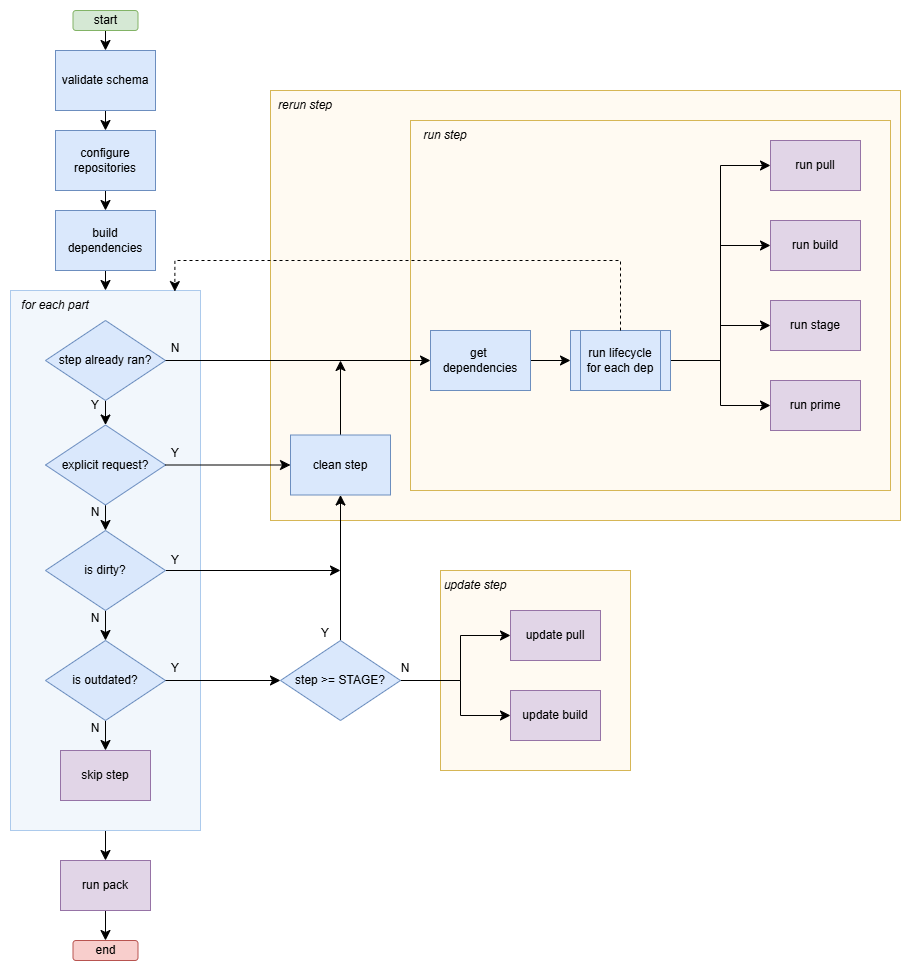

The diagram above was exported from draw.io. Its source (the exported page's mxGraphModel, read from the mxfile embedded in the PNG):
<mxGraphModel dx="1434" dy="780" grid="1" gridSize="10" guides="1" tooltips="1" connect="1" arrows="1" fold="1" page="1" pageScale="1" pageWidth="827" pageHeight="1169" math="0" shadow="0">
  <root>
    <mxCell id="0" />
    <mxCell id="1" parent="0" />
    <mxCell id="xK0XaiJXvr3UYsudPGjT-1" value="" style="rounded=0;whiteSpace=wrap;html=1;strokeColor=none;" parent="1" vertex="1">
      <mxGeometry x="50" y="160" width="920" height="970" as="geometry" />
    </mxCell>
    <mxCell id="UsO85r2VAABwQKt_Czv6-38" style="edgeStyle=none;curved=1;rounded=0;orthogonalLoop=1;jettySize=auto;html=1;entryX=0.5;entryY=0;entryDx=0;entryDy=0;fontSize=12;startSize=8;endSize=8;" parent="1" source="UsO85r2VAABwQKt_Czv6-1" target="UsO85r2VAABwQKt_Czv6-29" edge="1">
      <mxGeometry relative="1" as="geometry">
        <mxPoint x="155" y="189.9999999999999" as="targetPoint" />
      </mxGeometry>
    </mxCell>
    <mxCell id="UsO85r2VAABwQKt_Czv6-1" value="start" style="rounded=1;whiteSpace=wrap;html=1;fillColor=#d5e8d4;strokeColor=#82b366;" parent="1" vertex="1">
      <mxGeometry x="122.5" y="170" width="65" height="20" as="geometry" />
    </mxCell>
    <mxCell id="UsO85r2VAABwQKt_Czv6-40" style="edgeStyle=none;curved=1;rounded=0;orthogonalLoop=1;jettySize=auto;html=1;fontSize=12;startSize=8;endSize=8;" parent="1" source="UsO85r2VAABwQKt_Czv6-4" target="UsO85r2VAABwQKt_Czv6-6" edge="1">
      <mxGeometry relative="1" as="geometry" />
    </mxCell>
    <mxCell id="UsO85r2VAABwQKt_Czv6-4" value="build dependencies" style="rounded=0;whiteSpace=wrap;html=1;fillColor=#dae8fc;strokeColor=#6c8ebf;" parent="1" vertex="1">
      <mxGeometry x="105" y="370" width="100" height="60" as="geometry" />
    </mxCell>
    <mxCell id="UsO85r2VAABwQKt_Czv6-79" style="edgeStyle=none;curved=1;rounded=0;orthogonalLoop=1;jettySize=auto;html=1;entryX=0.5;entryY=0;entryDx=0;entryDy=0;fontSize=12;startSize=8;endSize=8;" parent="1" source="UsO85r2VAABwQKt_Czv6-6" target="UsO85r2VAABwQKt_Czv6-76" edge="1">
      <mxGeometry relative="1" as="geometry" />
    </mxCell>
    <mxCell id="UsO85r2VAABwQKt_Czv6-6" value="" style="rounded=0;whiteSpace=wrap;html=1;fillColor=#F2F7FC;strokeColor=#ACCAEC;" parent="1" vertex="1">
      <mxGeometry x="60" y="450" width="190" height="540" as="geometry" />
    </mxCell>
    <mxCell id="UsO85r2VAABwQKt_Czv6-41" style="edgeStyle=none;curved=1;rounded=0;orthogonalLoop=1;jettySize=auto;html=1;exitX=0.5;exitY=1;exitDx=0;exitDy=0;fontSize=12;startSize=8;endSize=8;" parent="1" source="UsO85r2VAABwQKt_Czv6-7" target="UsO85r2VAABwQKt_Czv6-12" edge="1">
      <mxGeometry relative="1" as="geometry" />
    </mxCell>
    <mxCell id="UsO85r2VAABwQKt_Czv6-7" value="step already ran?" style="rhombus;whiteSpace=wrap;html=1;fillColor=#dae8fc;strokeColor=#6c8ebf;" parent="1" vertex="1">
      <mxGeometry x="95" y="480" width="120" height="80" as="geometry" />
    </mxCell>
    <mxCell id="UsO85r2VAABwQKt_Czv6-10" value="&lt;i&gt;for each part&lt;/i&gt;" style="text;html=1;align=center;verticalAlign=middle;whiteSpace=wrap;rounded=0;" parent="1" vertex="1">
      <mxGeometry x="70" y="450" width="70" height="30" as="geometry" />
    </mxCell>
    <mxCell id="UsO85r2VAABwQKt_Czv6-43" style="edgeStyle=none;curved=1;rounded=0;orthogonalLoop=1;jettySize=auto;html=1;entryX=0.5;entryY=0;entryDx=0;entryDy=0;fontSize=12;startSize=8;endSize=8;" parent="1" source="UsO85r2VAABwQKt_Czv6-12" target="UsO85r2VAABwQKt_Czv6-13" edge="1">
      <mxGeometry relative="1" as="geometry" />
    </mxCell>
    <mxCell id="UsO85r2VAABwQKt_Czv6-12" value="explicit request?" style="rhombus;whiteSpace=wrap;html=1;fillColor=#dae8fc;strokeColor=#6c8ebf;" parent="1" vertex="1">
      <mxGeometry x="95" y="584.5" width="120" height="80" as="geometry" />
    </mxCell>
    <mxCell id="UsO85r2VAABwQKt_Czv6-42" style="edgeStyle=none;curved=1;rounded=0;orthogonalLoop=1;jettySize=auto;html=1;fontSize=12;startSize=8;endSize=8;" parent="1" source="UsO85r2VAABwQKt_Czv6-13" target="UsO85r2VAABwQKt_Czv6-14" edge="1">
      <mxGeometry relative="1" as="geometry" />
    </mxCell>
    <mxCell id="UsO85r2VAABwQKt_Czv6-49" style="edgeStyle=none;curved=1;rounded=0;orthogonalLoop=1;jettySize=auto;html=1;fontSize=12;startSize=8;endSize=8;" parent="1" source="UsO85r2VAABwQKt_Czv6-13" edge="1">
      <mxGeometry relative="1" as="geometry">
        <mxPoint x="389.9999999999999" y="730" as="targetPoint" />
      </mxGeometry>
    </mxCell>
    <mxCell id="UsO85r2VAABwQKt_Czv6-13" value="is dirty?" style="rhombus;whiteSpace=wrap;html=1;fillColor=#dae8fc;strokeColor=#6c8ebf;" parent="1" vertex="1">
      <mxGeometry x="95" y="690" width="120" height="80" as="geometry" />
    </mxCell>
    <mxCell id="UsO85r2VAABwQKt_Czv6-44" style="edgeStyle=none;curved=1;rounded=0;orthogonalLoop=1;jettySize=auto;html=1;entryX=0.5;entryY=0;entryDx=0;entryDy=0;fontSize=12;startSize=8;endSize=8;" parent="1" source="UsO85r2VAABwQKt_Czv6-14" target="xK0XaiJXvr3UYsudPGjT-7" edge="1">
      <mxGeometry relative="1" as="geometry">
        <mxPoint x="155" y="910" as="targetPoint" />
      </mxGeometry>
    </mxCell>
    <mxCell id="UsO85r2VAABwQKt_Czv6-14" value="is outdated?" style="rhombus;whiteSpace=wrap;html=1;fillColor=#dae8fc;strokeColor=#6c8ebf;" parent="1" vertex="1">
      <mxGeometry x="95" y="800" width="120" height="80" as="geometry" />
    </mxCell>
    <mxCell id="UsO85r2VAABwQKt_Czv6-16" value="end" style="rounded=1;whiteSpace=wrap;html=1;fillColor=#f8cecc;strokeColor=#b85450;" parent="1" vertex="1">
      <mxGeometry x="122.5" y="1100" width="65" height="20" as="geometry" />
    </mxCell>
    <mxCell id="UsO85r2VAABwQKt_Czv6-17" value="" style="rounded=0;whiteSpace=wrap;html=1;fillColor=#FFFAF2;strokeColor=#d6b656;" parent="1" vertex="1">
      <mxGeometry x="320" y="250" width="630" height="430" as="geometry" />
    </mxCell>
    <mxCell id="UsO85r2VAABwQKt_Czv6-18" value="" style="rounded=0;whiteSpace=wrap;html=1;fillColor=#FFFAF2;strokeColor=#d6b656;" parent="1" vertex="1">
      <mxGeometry x="460" y="280" width="480" height="370" as="geometry" />
    </mxCell>
    <mxCell id="UsO85r2VAABwQKt_Czv6-77" style="edgeStyle=none;curved=1;rounded=0;orthogonalLoop=1;jettySize=auto;html=1;fontSize=12;startSize=8;endSize=8;" parent="1" source="UsO85r2VAABwQKt_Czv6-19" edge="1">
      <mxGeometry relative="1" as="geometry">
        <mxPoint x="390" y="520" as="targetPoint" />
      </mxGeometry>
    </mxCell>
    <mxCell id="UsO85r2VAABwQKt_Czv6-19" value="clean step" style="rounded=0;whiteSpace=wrap;html=1;fillColor=#dae8fc;strokeColor=#6c8ebf;" parent="1" vertex="1">
      <mxGeometry x="340" y="594.5" width="100" height="60" as="geometry" />
    </mxCell>
    <mxCell id="UsO85r2VAABwQKt_Czv6-58" style="edgeStyle=none;curved=1;rounded=0;orthogonalLoop=1;jettySize=auto;html=1;entryX=0;entryY=0.5;entryDx=0;entryDy=0;fontSize=12;startSize=8;endSize=8;" parent="1" source="UsO85r2VAABwQKt_Czv6-20" target="UsO85r2VAABwQKt_Czv6-22" edge="1">
      <mxGeometry relative="1" as="geometry" />
    </mxCell>
    <mxCell id="UsO85r2VAABwQKt_Czv6-20" value="get&amp;nbsp; dependencies" style="rounded=0;whiteSpace=wrap;html=1;fillColor=#dae8fc;strokeColor=#6c8ebf;" parent="1" vertex="1">
      <mxGeometry x="480" y="490" width="100" height="60" as="geometry" />
    </mxCell>
    <mxCell id="UsO85r2VAABwQKt_Czv6-60" style="edgeStyle=orthogonalEdgeStyle;rounded=0;orthogonalLoop=1;jettySize=auto;html=1;entryX=0;entryY=0.5;entryDx=0;entryDy=0;fontSize=12;startSize=8;endSize=8;" parent="1" source="UsO85r2VAABwQKt_Czv6-22" target="UsO85r2VAABwQKt_Czv6-23" edge="1">
      <mxGeometry relative="1" as="geometry" />
    </mxCell>
    <mxCell id="UsO85r2VAABwQKt_Czv6-61" style="edgeStyle=orthogonalEdgeStyle;rounded=0;orthogonalLoop=1;jettySize=auto;html=1;entryX=0;entryY=0.5;entryDx=0;entryDy=0;fontSize=12;startSize=8;endSize=8;" parent="1" source="UsO85r2VAABwQKt_Czv6-22" target="UsO85r2VAABwQKt_Czv6-24" edge="1">
      <mxGeometry relative="1" as="geometry" />
    </mxCell>
    <mxCell id="UsO85r2VAABwQKt_Czv6-62" style="edgeStyle=orthogonalEdgeStyle;rounded=0;orthogonalLoop=1;jettySize=auto;html=1;entryX=0;entryY=0.5;entryDx=0;entryDy=0;fontSize=12;startSize=8;endSize=8;" parent="1" source="UsO85r2VAABwQKt_Czv6-22" target="UsO85r2VAABwQKt_Czv6-25" edge="1">
      <mxGeometry relative="1" as="geometry" />
    </mxCell>
    <mxCell id="UsO85r2VAABwQKt_Czv6-63" style="edgeStyle=orthogonalEdgeStyle;rounded=0;orthogonalLoop=1;jettySize=auto;html=1;entryX=0;entryY=0.5;entryDx=0;entryDy=0;fontSize=12;startSize=8;endSize=8;" parent="1" source="UsO85r2VAABwQKt_Czv6-22" target="UsO85r2VAABwQKt_Czv6-26" edge="1">
      <mxGeometry relative="1" as="geometry" />
    </mxCell>
    <mxCell id="UsO85r2VAABwQKt_Czv6-22" value="run lifecycle for each dep" style="shape=process;whiteSpace=wrap;html=1;backgroundOutline=1;fillColor=#dae8fc;strokeColor=#6c8ebf;" parent="1" vertex="1">
      <mxGeometry x="620" y="490" width="100" height="60" as="geometry" />
    </mxCell>
    <mxCell id="UsO85r2VAABwQKt_Czv6-23" value="run pull" style="rounded=0;whiteSpace=wrap;html=1;fillColor=#e1d5e7;strokeColor=#9673a6;" parent="1" vertex="1">
      <mxGeometry x="820" y="300" width="90" height="50" as="geometry" />
    </mxCell>
    <mxCell id="UsO85r2VAABwQKt_Czv6-24" value="run build" style="rounded=0;whiteSpace=wrap;html=1;fillColor=#e1d5e7;strokeColor=#9673a6;" parent="1" vertex="1">
      <mxGeometry x="820" y="380" width="90" height="50" as="geometry" />
    </mxCell>
    <mxCell id="UsO85r2VAABwQKt_Czv6-25" value="run stage" style="rounded=0;whiteSpace=wrap;html=1;fillColor=#e1d5e7;strokeColor=#9673a6;" parent="1" vertex="1">
      <mxGeometry x="820" y="460" width="90" height="50" as="geometry" />
    </mxCell>
    <mxCell id="UsO85r2VAABwQKt_Czv6-26" value="run prime" style="rounded=0;whiteSpace=wrap;html=1;fillColor=#e1d5e7;strokeColor=#9673a6;" parent="1" vertex="1">
      <mxGeometry x="820" y="540" width="90" height="50" as="geometry" />
    </mxCell>
    <mxCell id="UsO85r2VAABwQKt_Czv6-82" style="edgeStyle=none;curved=1;rounded=0;orthogonalLoop=1;jettySize=auto;html=1;fontSize=12;startSize=8;endSize=8;" parent="1" source="UsO85r2VAABwQKt_Czv6-29" target="UsO85r2VAABwQKt_Czv6-81" edge="1">
      <mxGeometry relative="1" as="geometry" />
    </mxCell>
    <mxCell id="UsO85r2VAABwQKt_Czv6-29" value="validate schema" style="rounded=0;whiteSpace=wrap;html=1;fillColor=#dae8fc;strokeColor=#6c8ebf;" parent="1" vertex="1">
      <mxGeometry x="105" y="210" width="100" height="60" as="geometry" />
    </mxCell>
    <mxCell id="UsO85r2VAABwQKt_Czv6-30" value="&lt;i&gt;rerun step&lt;/i&gt;" style="text;html=1;align=center;verticalAlign=middle;whiteSpace=wrap;rounded=0;" parent="1" vertex="1">
      <mxGeometry x="320" y="250" width="70" height="30" as="geometry" />
    </mxCell>
    <mxCell id="UsO85r2VAABwQKt_Czv6-31" value="&lt;i&gt;run step&lt;/i&gt;" style="text;html=1;align=center;verticalAlign=middle;whiteSpace=wrap;rounded=0;" parent="1" vertex="1">
      <mxGeometry x="460" y="280" width="70" height="30" as="geometry" />
    </mxCell>
    <mxCell id="UsO85r2VAABwQKt_Czv6-32" value="" style="rounded=0;whiteSpace=wrap;html=1;fillColor=#FFFAF2;strokeColor=#d6b656;" parent="1" vertex="1">
      <mxGeometry x="490" y="730" width="190" height="200" as="geometry" />
    </mxCell>
    <mxCell id="UsO85r2VAABwQKt_Czv6-55" style="edgeStyle=orthogonalEdgeStyle;rounded=0;orthogonalLoop=1;jettySize=auto;html=1;entryX=0;entryY=0.5;entryDx=0;entryDy=0;fontSize=12;startSize=8;endSize=8;" parent="1" source="UsO85r2VAABwQKt_Czv6-33" target="UsO85r2VAABwQKt_Czv6-35" edge="1">
      <mxGeometry relative="1" as="geometry">
        <Array as="points">
          <mxPoint x="510" y="840" />
          <mxPoint x="510" y="795" />
        </Array>
      </mxGeometry>
    </mxCell>
    <mxCell id="UsO85r2VAABwQKt_Czv6-56" style="edgeStyle=orthogonalEdgeStyle;rounded=0;orthogonalLoop=1;jettySize=auto;html=1;entryX=0;entryY=0.5;entryDx=0;entryDy=0;fontSize=12;startSize=8;endSize=8;curved=0;" parent="1" source="UsO85r2VAABwQKt_Czv6-33" target="UsO85r2VAABwQKt_Czv6-36" edge="1">
      <mxGeometry relative="1" as="geometry">
        <Array as="points">
          <mxPoint x="510" y="840" />
          <mxPoint x="510" y="875" />
        </Array>
      </mxGeometry>
    </mxCell>
    <mxCell id="UsO85r2VAABwQKt_Czv6-74" style="edgeStyle=none;curved=1;rounded=0;orthogonalLoop=1;jettySize=auto;html=1;entryX=0.5;entryY=1;entryDx=0;entryDy=0;fontSize=12;startSize=8;endSize=8;" parent="1" source="UsO85r2VAABwQKt_Czv6-33" target="UsO85r2VAABwQKt_Czv6-19" edge="1">
      <mxGeometry relative="1" as="geometry" />
    </mxCell>
    <mxCell id="UsO85r2VAABwQKt_Czv6-33" value="step &amp;gt;= STAGE?" style="rhombus;whiteSpace=wrap;html=1;fillColor=#dae8fc;strokeColor=#6c8ebf;" parent="1" vertex="1">
      <mxGeometry x="330" y="800" width="120" height="80" as="geometry" />
    </mxCell>
    <mxCell id="UsO85r2VAABwQKt_Czv6-34" value="&lt;i&gt;update step&lt;/i&gt;" style="text;html=1;align=center;verticalAlign=middle;whiteSpace=wrap;rounded=0;" parent="1" vertex="1">
      <mxGeometry x="490" y="730" width="70" height="30" as="geometry" />
    </mxCell>
    <mxCell id="UsO85r2VAABwQKt_Czv6-35" value="update pull" style="rounded=0;whiteSpace=wrap;html=1;fillColor=#e1d5e7;strokeColor=#9673a6;" parent="1" vertex="1">
      <mxGeometry x="560" y="770" width="90" height="50" as="geometry" />
    </mxCell>
    <mxCell id="UsO85r2VAABwQKt_Czv6-36" value="update build" style="rounded=0;whiteSpace=wrap;html=1;fillColor=#e1d5e7;strokeColor=#9673a6;" parent="1" vertex="1">
      <mxGeometry x="560" y="850" width="90" height="50" as="geometry" />
    </mxCell>
    <mxCell id="UsO85r2VAABwQKt_Czv6-46" style="edgeStyle=none;curved=1;rounded=0;orthogonalLoop=1;jettySize=auto;html=1;fontSize=12;startSize=8;endSize=8;" parent="1" source="UsO85r2VAABwQKt_Czv6-7" target="UsO85r2VAABwQKt_Czv6-20" edge="1">
      <mxGeometry relative="1" as="geometry" />
    </mxCell>
    <mxCell id="UsO85r2VAABwQKt_Czv6-47" style="edgeStyle=none;curved=1;rounded=0;orthogonalLoop=1;jettySize=auto;html=1;entryX=0;entryY=0.5;entryDx=0;entryDy=0;fontSize=12;startSize=8;endSize=8;" parent="1" source="UsO85r2VAABwQKt_Czv6-12" target="UsO85r2VAABwQKt_Czv6-19" edge="1">
      <mxGeometry relative="1" as="geometry" />
    </mxCell>
    <mxCell id="UsO85r2VAABwQKt_Czv6-50" style="edgeStyle=none;curved=1;rounded=0;orthogonalLoop=1;jettySize=auto;html=1;fontSize=12;startSize=8;endSize=8;" parent="1" source="UsO85r2VAABwQKt_Czv6-14" edge="1">
      <mxGeometry relative="1" as="geometry">
        <mxPoint x="330" y="840" as="targetPoint" />
      </mxGeometry>
    </mxCell>
    <mxCell id="UsO85r2VAABwQKt_Czv6-59" style="edgeStyle=orthogonalEdgeStyle;rounded=0;orthogonalLoop=1;jettySize=auto;html=1;entryX=0.865;entryY=0.002;entryDx=0;entryDy=0;entryPerimeter=0;fontSize=12;startSize=8;endSize=8;dashed=1;" parent="1" source="UsO85r2VAABwQKt_Czv6-22" target="UsO85r2VAABwQKt_Czv6-6" edge="1">
      <mxGeometry relative="1" as="geometry">
        <Array as="points">
          <mxPoint x="670" y="420" />
          <mxPoint x="224" y="420" />
        </Array>
      </mxGeometry>
    </mxCell>
    <mxCell id="UsO85r2VAABwQKt_Czv6-65" value="Y" style="text;html=1;align=center;verticalAlign=middle;whiteSpace=wrap;rounded=0;" parent="1" vertex="1">
      <mxGeometry x="140" y="557.5" width="10" height="15" as="geometry" />
    </mxCell>
    <mxCell id="UsO85r2VAABwQKt_Czv6-67" value="N" style="text;html=1;align=center;verticalAlign=middle;whiteSpace=wrap;rounded=0;" parent="1" vertex="1">
      <mxGeometry x="140" y="664.5" width="10" height="15" as="geometry" />
    </mxCell>
    <mxCell id="UsO85r2VAABwQKt_Czv6-68" value="Y" style="text;html=1;align=center;verticalAlign=middle;whiteSpace=wrap;rounded=0;" parent="1" vertex="1">
      <mxGeometry x="220" y="820" width="10" height="15" as="geometry" />
    </mxCell>
    <mxCell id="UsO85r2VAABwQKt_Czv6-69" value="Y" style="text;html=1;align=center;verticalAlign=middle;whiteSpace=wrap;rounded=0;" parent="1" vertex="1">
      <mxGeometry x="220" y="605" width="10" height="15" as="geometry" />
    </mxCell>
    <mxCell id="UsO85r2VAABwQKt_Czv6-70" value="N" style="text;html=1;align=center;verticalAlign=middle;whiteSpace=wrap;rounded=0;" parent="1" vertex="1">
      <mxGeometry x="140" y="770" width="10" height="15" as="geometry" />
    </mxCell>
    <mxCell id="UsO85r2VAABwQKt_Czv6-71" value="N" style="text;html=1;align=center;verticalAlign=middle;whiteSpace=wrap;rounded=0;" parent="1" vertex="1">
      <mxGeometry x="140" y="880" width="10" height="15" as="geometry" />
    </mxCell>
    <mxCell id="UsO85r2VAABwQKt_Czv6-72" value="N" style="text;html=1;align=center;verticalAlign=middle;whiteSpace=wrap;rounded=0;" parent="1" vertex="1">
      <mxGeometry x="450" y="820" width="10" height="15" as="geometry" />
    </mxCell>
    <mxCell id="UsO85r2VAABwQKt_Czv6-73" value="Y" style="text;html=1;align=center;verticalAlign=middle;whiteSpace=wrap;rounded=0;" parent="1" vertex="1">
      <mxGeometry x="370" y="785" width="10" height="15" as="geometry" />
    </mxCell>
    <mxCell id="UsO85r2VAABwQKt_Czv6-80" style="edgeStyle=none;curved=1;rounded=0;orthogonalLoop=1;jettySize=auto;html=1;entryX=0.5;entryY=0;entryDx=0;entryDy=0;fontSize=12;startSize=8;endSize=8;" parent="1" source="UsO85r2VAABwQKt_Czv6-76" target="UsO85r2VAABwQKt_Czv6-16" edge="1">
      <mxGeometry relative="1" as="geometry" />
    </mxCell>
    <mxCell id="UsO85r2VAABwQKt_Czv6-76" value="run pack" style="rounded=0;whiteSpace=wrap;html=1;fillColor=#e1d5e7;strokeColor=#9673a6;" parent="1" vertex="1">
      <mxGeometry x="110" y="1020" width="90" height="50" as="geometry" />
    </mxCell>
    <mxCell id="UsO85r2VAABwQKt_Czv6-83" style="edgeStyle=none;curved=1;rounded=0;orthogonalLoop=1;jettySize=auto;html=1;fontSize=12;startSize=8;endSize=8;" parent="1" source="UsO85r2VAABwQKt_Czv6-81" target="UsO85r2VAABwQKt_Czv6-4" edge="1">
      <mxGeometry relative="1" as="geometry" />
    </mxCell>
    <mxCell id="UsO85r2VAABwQKt_Czv6-81" value="configure repositories" style="rounded=0;whiteSpace=wrap;html=1;fillColor=#dae8fc;strokeColor=#6c8ebf;" parent="1" vertex="1">
      <mxGeometry x="105" y="290" width="100" height="60" as="geometry" />
    </mxCell>
    <mxCell id="xK0XaiJXvr3UYsudPGjT-2" value="Y" style="text;html=1;align=center;verticalAlign=middle;whiteSpace=wrap;rounded=0;" parent="1" vertex="1">
      <mxGeometry x="220" y="712.5" width="10" height="15" as="geometry" />
    </mxCell>
    <mxCell id="xK0XaiJXvr3UYsudPGjT-7" value="skip step" style="rounded=0;whiteSpace=wrap;html=1;fillColor=#e1d5e7;strokeColor=#9673a6;" parent="1" vertex="1">
      <mxGeometry x="110" y="910" width="90" height="50" as="geometry" />
    </mxCell>
    <mxCell id="0xsLXB_zC-8aQzvjATcf-2" value="N" style="text;html=1;align=center;verticalAlign=middle;whiteSpace=wrap;rounded=0;" vertex="1" parent="1">
      <mxGeometry x="220" y="500" width="10" height="15" as="geometry" />
    </mxCell>
  </root>
</mxGraphModel>